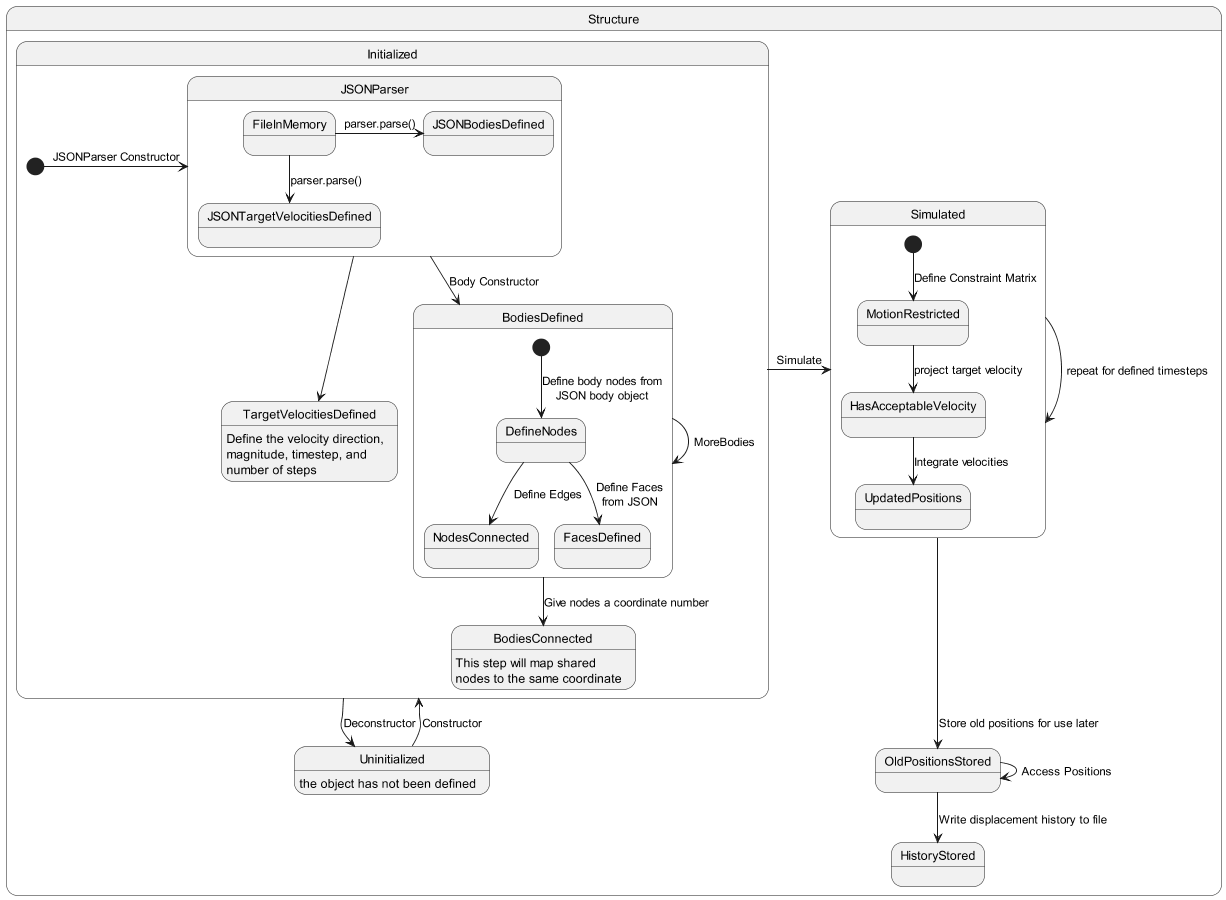

The diagram above was rendered by PlantUML. Its source (embedded in the PNG):
@startuml
scale 1600 width
scale 900 height
state Structure {
    Uninitialized --> Initialized: Constructor
    Initialized --> Uninitialized: Deconstructor
    Initialized -right-> Simulated: Simulate
    Simulated-->Simulated: repeat for defined timesteps
    Uninitialized: the object has not been defined

    state Initialized {
        [*] ->JSONParser: JSONParser Constructor
        state JSONParser{
            FileInMemory -> JSONBodiesDefined: parser.parse()
            FileInMemory--> JSONTargetVelocitiesDefined: parser.parse()

        }
        JSONParser --> BodiesDefined: Body Constructor
        JSONParser --> TargetVelocitiesDefined
    
        state BodiesDefined{
            [*] --> DefineNodes: Define body nodes from\nJSON body object
            DefineNodes --> NodesConnected: Define Edges
            DefineNodes --> FacesDefined: Define Faces\nfrom JSON
        }
        BodiesDefined --> BodiesDefined: MoreBodies
        BodiesDefined --> BodiesConnected: Give nodes a coordinate number
        BodiesConnected: This step will map shared\nnodes to the same coordinate
        TargetVelocitiesDefined: Define the velocity direction,\nmagnitude, timestep, and\nnumber of steps
    }

    state Simulated {
        [*] --> MotionRestricted: Define Constraint Matrix
        MotionRestricted--> HasAcceptableVelocity: project target velocity
        HasAcceptableVelocity --> UpdatedPositions: Integrate velocities
    }
        ' UpdatedPositions -[hidden]-> OldPositionsStored
        Simulated --> OldPositionsStored: Store old positions for use later
        OldPositionsStored --> OldPositionsStored: Access Positions
        OldPositionsStored --> HistoryStored: Write displacement history to file
}

@enduml